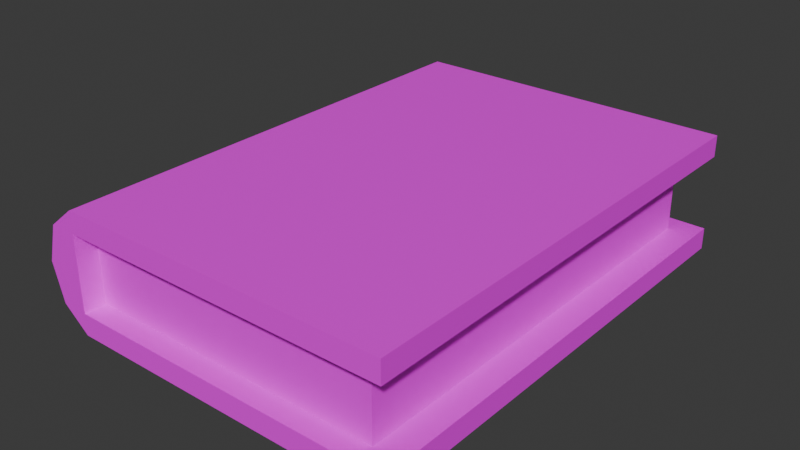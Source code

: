 # Source: book.blend  (saved by Blender 4.1.24; exported with 4.5.12 LTS)
import bpy
from mathutils import Matrix  # noqa: F401  (used for matrix-valued properties, if any)

bpy.ops.wm.read_factory_settings(use_empty=True)
scene = bpy.context.scene
scene.name = 'Scene'

# ---- images (referenced by path relative to the original .blend; pixels are not part of the script)
import os
ASSET_DIR = os.environ.get("B2B_ASSET_DIR", "")  # directory of the original .blend (textures are referenced by path, not embedded)
HERE = os.path.dirname(os.path.abspath(__file__))  # packed textures are extracted next to this script under _unpacked/

def load_image(name, relpath, width, height, colorspace="sRGB"):
    """Load a texture the original file referenced (path relative to the .blend, or extracted next to this script)."""
    p = next((c for c in (os.path.join(HERE, relpath), os.path.join(ASSET_DIR, relpath)) if relpath and os.path.exists(c)), "")
    if p:
        img = bpy.data.images.load(p, check_existing=True)
        img.name = name
    else:  # same state as the original file: an image datablock whose file is absent (Cycles renders it pink)
        img = bpy.data.images.new(name, width, height)
        img.source = "FILE"
        img.filepath = "//" + (relpath or name)
    img.colorspace_settings.name = colorspace
    return img
img_book = load_image('book', '', 128, 128, 'sRGB')

# ---- materials (node trees are filled in below, after node groups)
mat_material = bpy.data.materials.new('Material')
mat_material.alpha_threshold = 0.0
mat_material.use_transparent_shadow = False
mat_material.roughness = 0.5
mat_material.line_color = (0.0, 0.0, 0.0, 1.0)

# ---- material node trees
mat_material.use_nodes = True; mat_material.node_tree.nodes.clear()
_N = mat_material.node_tree.nodes; _L = mat_material.node_tree.links
n0 = _N.new('ShaderNodeOutputMaterial'); n0.name = 'Material Output'; n0.location = (300, 300)
n1 = _N.new('ShaderNodeBsdfPrincipled'); n1.name = 'Principled BSDF'; n1.location = (10, 300)
n1.inputs[3].default_value = 1.45
n2 = _N.new('ShaderNodeTexImage'); n2.name = 'Image Texture'; n2.location = (-280, 280)
n2.image = img_book
_L.new(n1.outputs[0], n0.inputs[0])
_L.new(n2.outputs[0], n1.inputs[0])
n0.is_active_output = True

# ---- world
world_world = bpy.data.worlds.new('World'); scene.world = world_world
world_world.use_nodes = True; world_world.node_tree.nodes.clear()
_N = world_world.node_tree.nodes; _L = world_world.node_tree.links
n0 = _N.new('ShaderNodeOutputWorld'); n0.name = 'World Output'; n0.location = (300, 300)
n1 = _N.new('ShaderNodeBackground'); n1.name = 'Background'; n1.location = (10, 300)
n1.inputs[0].default_value = (0.05088, 0.05088, 0.05088, 1.0)
_L.new(n1.outputs[0], n0.inputs[0])
n0.is_active_output = True
world_world.color = (0.05088, 0.05088, 0.05088)
world_world.use_sun_shadow = False
world_world.sun_shadow_jitter_overblur = 0.0

# ---- meshes
me_plane = bpy.data.meshes.new('Plane')
me_plane.from_pydata([(-1.062, -2.2, 0.0), (1.354, -2.2, 0.0), (-1.062, 2.238, 0.0), (1.354, 2.238, 0.0), (1.154, -2.0, 0.2), (1.154, 2.038, 0.2), (-1.062, 2.238, 0.2), (-1.062, -2.2, 0.2), (1.354, -2.2, 0.2), (1.354, 2.238, 0.2), (1.154, -2.0, 0.9), (1.154, 2.038, 0.9), (-1.062, 2.238, 0.9), (-1.062, -2.2, 0.9), (1.354, -2.2, 0.9), (1.354, 2.238, 0.9), (-1.258, -2.2, 0.2), (-1.258, 2.238, 0.2), (-1.062, 2.238, 1.1), (-1.062, -2.2, 1.1), (1.354, -2.2, 1.1), (1.354, 2.238, 1.1), (-1.258, 2.238, 0.9), (-1.258, -2.2, 0.9), (-1.337, -2.2, 0.55), (-1.337, 2.238, 0.55), (-1.062, 2.038, 0.2), (-1.062, 2.038, 0.9), (-1.062, -2.0, 0.2), (-1.062, -2.0, 0.9)], [(17, 16)], [(0, 2, 3, 1), (3, 2, 6, 9), (0, 1, 8, 7), (1, 3, 9, 8), (5, 4, 8, 9), (6, 12, 27, 26), (4, 5, 11, 10), (6, 26, 5, 9), (12, 15, 21, 18), (27, 12, 15, 11), (18, 21, 20, 19), (14, 13, 19, 20), (11, 15, 14, 10), (15, 14, 20, 21), (7, 28, 29, 13), (29, 28, 4, 10), (27, 11, 5, 26), (10, 14, 13, 29), (28, 7, 8, 4), (13, 23, 19), (13, 23, 24, 16, 7), (0, 7, 16), (12, 18, 22), (12, 6, 17, 25, 22), (6, 2, 17), (23, 22, 18, 19), (22, 23, 24, 25), (0, 16, 2)])
_uv = me_plane.uv_layers.new(name='UVMap')
_uv.uv.foreach_set('vector', [0.2722, 2.38e-08, 0.2722, 0.5, 1.001e-08, 0.5, 5.372e-08, 4.696e-15, 0.9609, 0.8202, 0.8852, 0.5587, 0.9068, 0.5524, 0.9826, 0.8139, 0.9258, 0.1092, 0.9236, 0.3814, 0.9011, 0.3812, 0.9033, 0.109, 0.8405, 9.737e-09, 0.8405, 0.5, 0.818, 0.5, 0.818, 8.037e-09, 0.9327, 0.4821, 0.9327, 0.02718, 0.9552, 0.004651, 0.9552, 0.5047, 0.863, 0.3731, 0.863, 0.2943, 0.8856, 0.2943, 0.8856, 0.3731, 0.6232, 2.019e-08, 0.6232, 0.4549, 0.5444, 0.4549, 0.5444, 1.424e-08, 0.2722, 0.5, 0.2722, 0.4775, 0.5219, 0.4775, 0.5444, 0.5, 0.863, 0.5221, 0.863, 0.7943, 0.8405, 0.7943, 0.8405, 0.5221, 0.2722, 0.9775, 0.2722, 1.0, 6.585e-09, 1.0, 0.02253, 0.9775, 0.5444, 1.0, 0.2722, 1.0, 0.2722, 0.5, 0.5444, 0.5, 0.8856, -2.91e-10, 0.8856, 0.2722, 0.863, 0.2722, 0.863, -1.992e-09, 0.02253, 0.9775, 6.585e-09, 1.0, 5.03e-08, 0.5, 0.02253, 0.5225, 0.8626, 2.621e-05, 0.8626, 0.5, 0.8405, 0.5, 0.8405, -4.073e-08, 0.8856, 0.4518, 0.863, 0.4518, 0.863, 0.3731, 0.8856, 0.3731, 0.7206, 0.3109, 0.7995, 0.3109, 0.7995, 0.5606, 0.7206, 0.5606, 0.7206, 0.8102, 0.7206, 0.5606, 0.7995, 0.5606, 0.7995, 0.8102, 0.02253, 0.5225, 5.03e-08, 0.5, 0.2722, 0.5, 0.2722, 0.5225, 0.7187, 0.9945, 0.7187, 0.972, 0.9909, 0.972, 0.9684, 0.9945, 0.8856, 0.2722, 0.8856, 0.2943, 0.863, 0.2722, 0.7206, 0.0212, 0.7267, 1.052e-09, 0.7671, 0.002419, 0.8025, 0.02194, 0.7963, 0.04314, 0.818, 0.04941, 0.7963, 0.04314, 0.8025, 0.02194, 0.863, 0.5221, 0.8405, 0.5221, 0.863, 0.5, 0.9252, 0.8963, 0.8495, 0.9183, 0.8433, 0.8971, 0.8787, 0.8776, 0.9191, 0.8751, 0.6448, 0.5431, 0.6232, 0.5494, 0.6387, 0.5219, 0.9924, 0.004651, 0.9924, 0.5047, 0.9689, 0.5047, 0.9689, 0.004651, 0.6467, 0.5, 0.6467, -4.895e-09, 0.6865, -1.891e-09, 0.6865, 0.5, 0.6111, 0.9549, 0.5848, 0.955, 0.6111, 0.4549])
me_plane.materials.append(mat_material)
me_plane.update()

# ---- objects
ob_empty = bpy.data.objects.new('Empty', None)
ob_plane = bpy.data.objects.new('Plane', me_plane)

# ---- transforms, parenting, visibility, modifiers, constraints
ob_empty.location = (0.01633, 0.01633, 0.0)
ob_empty.empty_display_type = 'IMAGE'
ob_empty.empty_display_size = 5.0
ob_plane.location = (0.0, 0.0, 0.0)
ob_plane.scale = (1.265, 1.0, 1.0)

# ---- collection membership
scene.collection.objects.link(ob_empty)
scene.collection.objects.link(ob_plane)

# ---- scene / render settings (as saved in the file)
scene.frame_start = 1; scene.frame_end = 250; scene.frame_set(1)
scene.render.engine = 'BLENDER_EEVEE_NEXT'
scene.cycles.sampling_pattern = 'TABULATED_SOBOL'
scene.eevee.ray_tracing_options.trace_max_roughness = 0.0
bpy.context.view_layer.update()

# ---- added for rendering (the .blend has no active camera and no usable light): camera, sun
cam_auto = bpy.data.cameras.new('AutoCamera')
cam_auto.lens = 50.0
cam_auto.sensor_width = 36.0
cam_auto.clip_end = 1000.0
ob_auto_camera = bpy.data.objects.new('AutoCamera', cam_auto)
scene.collection.objects.link(ob_auto_camera)
ob_auto_camera.location = (5.28544, -6.31081, 4.76981)
ob_auto_camera.rotation_euler = (1.09748, -7.21219e-08, 0.694738)
scene.camera = ob_auto_camera
light_auto_sun = bpy.data.lights.new('AutoSun', 'SUN')
light_auto_sun.energy = 3.0
light_auto_sun.angle = 0.0523599
ob_auto_sun = bpy.data.objects.new('AutoSun', light_auto_sun)
scene.collection.objects.link(ob_auto_sun)
ob_auto_sun.rotation_euler = (0.872665, 0.174533, 0.523599)
bpy.context.view_layer.update()
